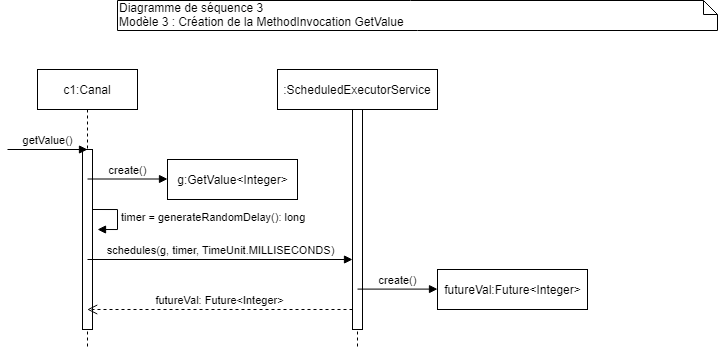

The diagram above was exported from draw.io. Its source (the exported page's mxGraphModel, read from the mxfile embedded in the PNG):
<mxGraphModel dx="1138" dy="579" grid="1" gridSize="10" guides="1" tooltips="1" connect="1" arrows="1" fold="1" page="1" pageScale="1" pageWidth="827" pageHeight="1169" math="0" shadow="0">
  <root>
    <mxCell id="0" />
    <mxCell id="1" parent="0" />
    <mxCell id="umrcDfl767z4b71nWpGf-1" value="Diagramme de séquence 3&lt;br&gt;Modèle 3 : Création de la MethodInvocation GetValue" style="shape=note;whiteSpace=wrap;html=1;size=14;verticalAlign=top;align=left;spacingTop=-6;" vertex="1" parent="1">
      <mxGeometry x="120" y="11" width="600" height="30" as="geometry" />
    </mxCell>
    <mxCell id="umrcDfl767z4b71nWpGf-2" value="c1:Canal" style="shape=umlLifeline;perimeter=lifelinePerimeter;whiteSpace=wrap;html=1;container=1;collapsible=0;recursiveResize=0;outlineConnect=0;" vertex="1" parent="1">
      <mxGeometry x="40" y="80" width="100" height="280" as="geometry" />
    </mxCell>
    <mxCell id="umrcDfl767z4b71nWpGf-3" value="" style="html=1;points=[];perimeter=orthogonalPerimeter;" vertex="1" parent="umrcDfl767z4b71nWpGf-2">
      <mxGeometry x="45" y="80" width="10" height="180" as="geometry" />
    </mxCell>
    <mxCell id="umrcDfl767z4b71nWpGf-4" value="getValue()" style="html=1;verticalAlign=bottom;endArrow=block;" edge="1" parent="1">
      <mxGeometry width="80" relative="1" as="geometry">
        <mxPoint x="10" y="160" as="sourcePoint" />
        <mxPoint x="90" y="160" as="targetPoint" />
      </mxGeometry>
    </mxCell>
    <mxCell id="umrcDfl767z4b71nWpGf-5" value="g:GetValue&amp;lt;Integer&amp;gt;" style="html=1;" vertex="1" parent="1">
      <mxGeometry x="170" y="170" width="130" height="40" as="geometry" />
    </mxCell>
    <mxCell id="umrcDfl767z4b71nWpGf-6" value="create()" style="html=1;verticalAlign=bottom;endArrow=block;" edge="1" parent="1">
      <mxGeometry width="80" relative="1" as="geometry">
        <mxPoint x="90" y="189.5" as="sourcePoint" />
        <mxPoint x="170" y="189.5" as="targetPoint" />
      </mxGeometry>
    </mxCell>
    <mxCell id="umrcDfl767z4b71nWpGf-7" value="timer = generateRandomDelay(): long" style="edgeStyle=orthogonalEdgeStyle;html=1;align=left;spacingLeft=2;endArrow=block;rounded=0;entryX=1;entryY=0;" edge="1" parent="1">
      <mxGeometry relative="1" as="geometry">
        <mxPoint x="95.01999999999998" y="220" as="sourcePoint" />
        <Array as="points">
          <mxPoint x="120.01999999999998" y="220" />
        </Array>
        <mxPoint x="100.01999999999998" y="240" as="targetPoint" />
      </mxGeometry>
    </mxCell>
    <mxCell id="umrcDfl767z4b71nWpGf-8" value="schedules(g, timer, TimeUnit.MILLISECONDS)" style="html=1;verticalAlign=bottom;endArrow=block;" edge="1" parent="1">
      <mxGeometry width="80" relative="1" as="geometry">
        <mxPoint x="90" y="270" as="sourcePoint" />
        <mxPoint x="355" y="270" as="targetPoint" />
      </mxGeometry>
    </mxCell>
    <mxCell id="umrcDfl767z4b71nWpGf-9" value=":ScheduledExecutorService" style="shape=umlLifeline;perimeter=lifelinePerimeter;whiteSpace=wrap;html=1;container=1;collapsible=0;recursiveResize=0;outlineConnect=0;" vertex="1" parent="1">
      <mxGeometry x="280" y="80" width="160" height="280" as="geometry" />
    </mxCell>
    <mxCell id="umrcDfl767z4b71nWpGf-10" value="" style="html=1;points=[];perimeter=orthogonalPerimeter;" vertex="1" parent="umrcDfl767z4b71nWpGf-9">
      <mxGeometry x="75" y="40" width="10" height="220" as="geometry" />
    </mxCell>
    <mxCell id="umrcDfl767z4b71nWpGf-11" value="futureVal:Future&amp;lt;Integer&amp;gt;" style="html=1;" vertex="1" parent="1">
      <mxGeometry x="440" y="280" width="150" height="40" as="geometry" />
    </mxCell>
    <mxCell id="umrcDfl767z4b71nWpGf-12" value="create()" style="html=1;verticalAlign=bottom;endArrow=block;" edge="1" parent="1">
      <mxGeometry width="80" relative="1" as="geometry">
        <mxPoint x="360" y="299.5999999999999" as="sourcePoint" />
        <mxPoint x="440" y="299.5999999999999" as="targetPoint" />
      </mxGeometry>
    </mxCell>
    <mxCell id="umrcDfl767z4b71nWpGf-13" value="futureVal: Future&amp;lt;Integer&amp;gt;" style="html=1;verticalAlign=bottom;endArrow=open;dashed=1;endSize=8;" edge="1" parent="1">
      <mxGeometry relative="1" as="geometry">
        <mxPoint x="89.70000000000005" y="320" as="targetPoint" />
        <mxPoint x="355" y="320" as="sourcePoint" />
      </mxGeometry>
    </mxCell>
  </root>
</mxGraphModel>